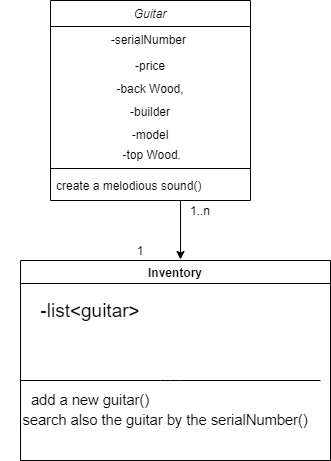

The diagram above was exported from draw.io. Its source (the exported page's mxGraphModel, read from the mxfile embedded in the PNG):
<mxGraphModel dx="782" dy="436" grid="1" gridSize="10" guides="1" tooltips="1" connect="1" arrows="1" fold="1" page="1" pageScale="1" pageWidth="827" pageHeight="1169" math="0" shadow="0">
  <root>
    <mxCell id="WIyWlLk6GJQsqaUBKTNV-0" />
    <mxCell id="WIyWlLk6GJQsqaUBKTNV-1" parent="WIyWlLk6GJQsqaUBKTNV-0" />
    <mxCell id="zkfFHV4jXpPFQw0GAbJ--0" value="Guitar" style="swimlane;fontStyle=2;align=center;verticalAlign=top;childLayout=stackLayout;horizontal=1;startSize=26;horizontalStack=0;resizeParent=1;resizeLast=0;collapsible=1;marginBottom=0;rounded=0;shadow=0;strokeWidth=1;" parent="WIyWlLk6GJQsqaUBKTNV-1" vertex="1">
      <mxGeometry x="110" y="60" width="200" height="200" as="geometry">
        <mxRectangle x="230" y="140" width="160" height="26" as="alternateBounds" />
      </mxGeometry>
    </mxCell>
    <mxCell id="zkfFHV4jXpPFQw0GAbJ--1" value="-serialNumber " style="text;align=center;verticalAlign=top;spacingLeft=4;spacingRight=4;overflow=hidden;rotatable=0;points=[[0,0.5],[1,0.5]];portConstraint=eastwest;" parent="zkfFHV4jXpPFQw0GAbJ--0" vertex="1">
      <mxGeometry y="26" width="200" height="26" as="geometry" />
    </mxCell>
    <mxCell id="zkfFHV4jXpPFQw0GAbJ--2" value="-price" style="text;align=center;verticalAlign=top;spacingLeft=4;spacingRight=4;overflow=hidden;rotatable=0;points=[[0,0.5],[1,0.5]];portConstraint=eastwest;rounded=0;shadow=0;html=0;" parent="zkfFHV4jXpPFQw0GAbJ--0" vertex="1">
      <mxGeometry y="52" width="200" height="26" as="geometry" />
    </mxCell>
    <mxCell id="qkgmXCfMCJ5eBss_lY5x-1" value="&lt;span style=&quot;text-align: left&quot;&gt;-back Wood,&lt;/span&gt;" style="text;html=1;strokeColor=none;fillColor=none;align=center;verticalAlign=middle;whiteSpace=wrap;rounded=0;" vertex="1" parent="zkfFHV4jXpPFQw0GAbJ--0">
      <mxGeometry y="78" width="200" height="20" as="geometry" />
    </mxCell>
    <mxCell id="zkfFHV4jXpPFQw0GAbJ--3" value="-builder" style="text;align=center;verticalAlign=top;spacingLeft=4;spacingRight=4;overflow=hidden;rotatable=0;points=[[0,0.5],[1,0.5]];portConstraint=eastwest;rounded=0;shadow=0;html=0;" parent="zkfFHV4jXpPFQw0GAbJ--0" vertex="1">
      <mxGeometry y="98" width="200" height="26" as="geometry" />
    </mxCell>
    <mxCell id="qkgmXCfMCJ5eBss_lY5x-0" value="&lt;span style=&quot;text-align: left&quot;&gt;-model&lt;/span&gt;" style="text;html=1;strokeColor=none;fillColor=none;align=center;verticalAlign=middle;whiteSpace=wrap;rounded=0;" vertex="1" parent="zkfFHV4jXpPFQw0GAbJ--0">
      <mxGeometry y="124" width="200" height="20" as="geometry" />
    </mxCell>
    <mxCell id="qkgmXCfMCJ5eBss_lY5x-2" value="&lt;span style=&quot;text-align: left&quot;&gt;&amp;nbsp;-top Wood.&lt;/span&gt;" style="text;html=1;strokeColor=none;fillColor=none;align=center;verticalAlign=middle;whiteSpace=wrap;rounded=0;" vertex="1" parent="zkfFHV4jXpPFQw0GAbJ--0">
      <mxGeometry y="144" width="200" height="20" as="geometry" />
    </mxCell>
    <mxCell id="zkfFHV4jXpPFQw0GAbJ--4" value="" style="line;html=1;strokeWidth=1;align=left;verticalAlign=middle;spacingTop=-1;spacingLeft=3;spacingRight=3;rotatable=0;labelPosition=right;points=[];portConstraint=eastwest;" parent="zkfFHV4jXpPFQw0GAbJ--0" vertex="1">
      <mxGeometry y="164" width="200" height="8" as="geometry" />
    </mxCell>
    <mxCell id="zkfFHV4jXpPFQw0GAbJ--5" value="create a melodious sound()" style="text;align=left;verticalAlign=top;spacingLeft=4;spacingRight=4;overflow=hidden;rotatable=0;points=[[0,0.5],[1,0.5]];portConstraint=eastwest;" parent="zkfFHV4jXpPFQw0GAbJ--0" vertex="1">
      <mxGeometry y="172" width="200" height="26" as="geometry" />
    </mxCell>
    <mxCell id="qkgmXCfMCJ5eBss_lY5x-4" value="Inventory" style="swimlane;startSize=23;" vertex="1" parent="WIyWlLk6GJQsqaUBKTNV-1">
      <mxGeometry x="80" y="320" width="310" height="200" as="geometry" />
    </mxCell>
    <mxCell id="qkgmXCfMCJ5eBss_lY5x-6" value="&lt;font style=&quot;font-size: 19px&quot;&gt;-list&amp;lt;guitar&amp;gt;&lt;/font&gt;" style="text;html=1;strokeColor=none;fillColor=none;align=center;verticalAlign=middle;whiteSpace=wrap;rounded=0;" vertex="1" parent="qkgmXCfMCJ5eBss_lY5x-4">
      <mxGeometry y="40" width="140" height="20" as="geometry" />
    </mxCell>
    <mxCell id="qkgmXCfMCJ5eBss_lY5x-7" value="&lt;span id=&quot;docs-internal-guid-97ddb1fd-7fff-aeda-7f79-bccebb226b3e&quot;&gt;&lt;span style=&quot;font-size: 11pt ; font-family: &amp;#34;arial&amp;#34; ; background-color: transparent ; vertical-align: baseline&quot;&gt;add a new guitar()&lt;/span&gt;&lt;/span&gt;" style="text;html=1;strokeColor=none;fillColor=none;align=center;verticalAlign=middle;whiteSpace=wrap;rounded=0;" vertex="1" parent="qkgmXCfMCJ5eBss_lY5x-4">
      <mxGeometry y="130" width="140" height="20" as="geometry" />
    </mxCell>
    <mxCell id="qkgmXCfMCJ5eBss_lY5x-15" value="&lt;span id=&quot;docs-internal-guid-be85b05c-7fff-a9ad-8b98-fd4bcccf6bdb&quot;&gt;&lt;span style=&quot;font-size: 11pt ; font-family: &amp;#34;arial&amp;#34; ; background-color: transparent ; vertical-align: baseline&quot;&gt;search also the guitar by the serialNumber()&lt;/span&gt;&lt;/span&gt;" style="text;html=1;strokeColor=none;fillColor=none;align=center;verticalAlign=middle;whiteSpace=wrap;rounded=0;" vertex="1" parent="qkgmXCfMCJ5eBss_lY5x-4">
      <mxGeometry x="-20" y="150" width="330" height="20" as="geometry" />
    </mxCell>
    <mxCell id="qkgmXCfMCJ5eBss_lY5x-5" value="" style="endArrow=none;html=1;" edge="1" parent="WIyWlLk6GJQsqaUBKTNV-1">
      <mxGeometry width="50" height="50" relative="1" as="geometry">
        <mxPoint x="80" y="440" as="sourcePoint" />
        <mxPoint x="380" y="440" as="targetPoint" />
        <Array as="points">
          <mxPoint x="230" y="440" />
        </Array>
      </mxGeometry>
    </mxCell>
    <mxCell id="qkgmXCfMCJ5eBss_lY5x-10" value="1..n" style="text;html=1;strokeColor=none;fillColor=none;align=center;verticalAlign=middle;whiteSpace=wrap;rounded=0;" vertex="1" parent="WIyWlLk6GJQsqaUBKTNV-1">
      <mxGeometry x="240" y="260" width="40" height="20" as="geometry" />
    </mxCell>
    <mxCell id="qkgmXCfMCJ5eBss_lY5x-11" value="1" style="text;html=1;strokeColor=none;fillColor=none;align=center;verticalAlign=middle;whiteSpace=wrap;rounded=0;" vertex="1" parent="WIyWlLk6GJQsqaUBKTNV-1">
      <mxGeometry x="180" y="300" width="40" height="20" as="geometry" />
    </mxCell>
    <mxCell id="qkgmXCfMCJ5eBss_lY5x-14" value="" style="endArrow=classic;html=1;exitX=0;exitY=0;exitDx=0;exitDy=0;" edge="1" parent="WIyWlLk6GJQsqaUBKTNV-1" source="qkgmXCfMCJ5eBss_lY5x-10">
      <mxGeometry width="50" height="50" relative="1" as="geometry">
        <mxPoint x="360" y="230" as="sourcePoint" />
        <mxPoint x="240" y="319" as="targetPoint" />
        <Array as="points" />
      </mxGeometry>
    </mxCell>
  </root>
</mxGraphModel>